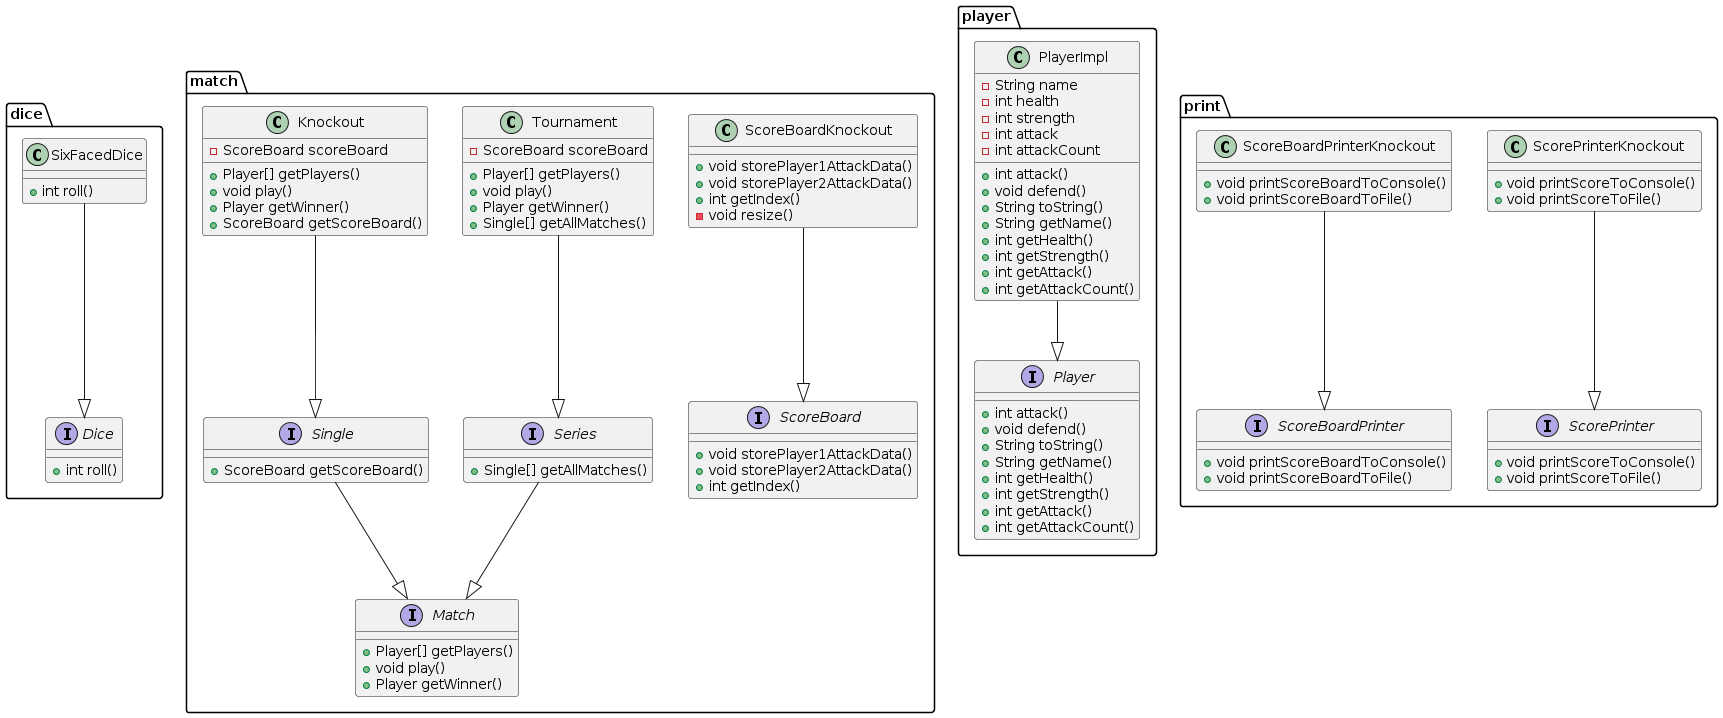

The diagram above was rendered by PlantUML. Its source (embedded in the PNG):
@startuml
package dice {
    interface Dice {
        + int roll()
    }
    
    class SixFacedDice {
        + int roll()
    }

    SixFacedDice --|> Dice
}

package match {
    class Knockout {
        - ScoreBoard scoreBoard
        + Player[] getPlayers()
        + void play()
        + Player getWinner()
        + ScoreBoard getScoreBoard()
    }
    interface Match {
        + Player[] getPlayers()
        + void play()
        + Player getWinner()
    }
    interface Single {
        + ScoreBoard getScoreBoard()
    }
    interface Series {
        + Single[] getAllMatches()
    }
    class Tournament {
        - ScoreBoard scoreBoard
        + Player[] getPlayers()
        + void play()
        + Player getWinner()
        + Single[] getAllMatches()
    }
    interface ScoreBoard {
        + void storePlayer1AttackData()
        + void storePlayer2AttackData()
        + int getIndex()
    }
    class ScoreBoardKnockout {
        + void storePlayer1AttackData()
        + void storePlayer2AttackData()
        + int getIndex()
        - void resize()
    }

    Knockout --|> Single
    Tournament --|> Series
    Single --|> Match
    Series --|> Match
    ScoreBoardKnockout --|> ScoreBoard
}

package player {
    interface Player {
        + int attack()
        + void defend()
        + String toString()
        + String getName()
        + int getHealth()
        + int getStrength()
        + int getAttack()
        + int getAttackCount()
    }
    class PlayerImpl {
        - String name
        - int health
        - int strength
        - int attack
        - int attackCount
        + int attack()
        + void defend()
        + String toString()
        + String getName()
        + int getHealth()
        + int getStrength()
        + int getAttack()
        + int getAttackCount()
    }

    PlayerImpl --|> Player
}

package print {
    interface ScoreBoardPrinter {
        + void printScoreBoardToConsole()
        + void printScoreBoardToFile()
    }
    class ScoreBoardPrinterKnockout {
        + void printScoreBoardToConsole()
        + void printScoreBoardToFile()
    }
    interface ScorePrinter {
        + void printScoreToConsole()
        + void printScoreToFile()
    }
    class ScorePrinterKnockout {
        + void printScoreToConsole()
        + void printScoreToFile()
    }

    ScoreBoardPrinterKnockout --|> ScoreBoardPrinter
    ScorePrinterKnockout --|> ScorePrinter
}
@enduml